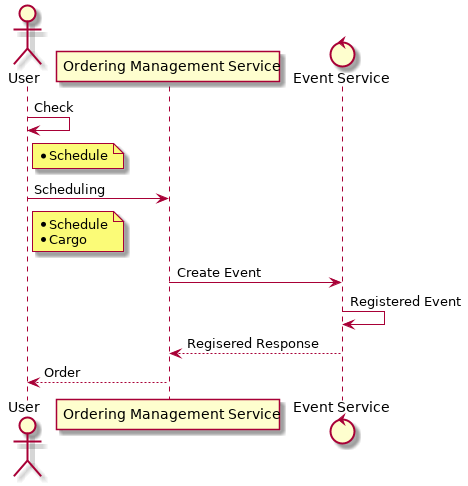

The diagram above was rendered by PlantUML. Its source (embedded in the PNG):
@startuml
actor User
participant "Ordering Management Service" as OMS
control "Event Service" as ES

User -> User: Check
note right of User
  * Schedule
end note

User -> OMS: Scheduling
note right of User
  * Schedule
  * Cargo
end note

OMS -> ES: Create Event
ES -> ES: Registered Event
ES --> OMS: Regisered Response

OMS --> User: Order
@enduml